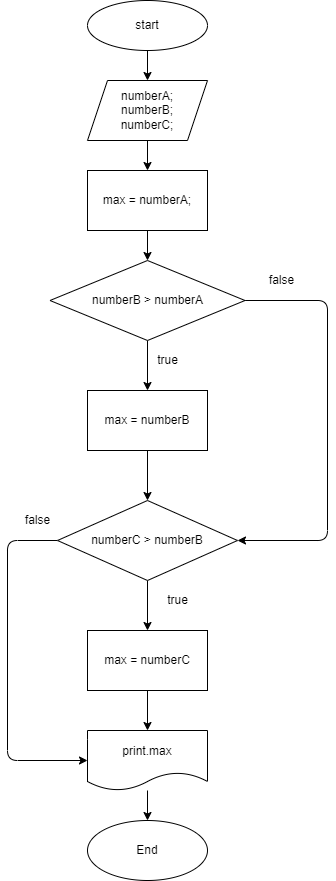

The diagram above was exported from draw.io. Its source (the exported page's mxGraphModel, read from the mxfile embedded in the PNG):
<mxGraphModel dx="1204" dy="400" grid="1" gridSize="10" guides="1" tooltips="1" connect="1" arrows="1" fold="1" page="1" pageScale="1" pageWidth="827" pageHeight="1169" math="0" shadow="0">
  <root>
    <mxCell id="0" />
    <mxCell id="1" parent="0" />
    <mxCell id="4" value="" style="edgeStyle=none;html=1;" parent="1" source="2" target="3" edge="1">
      <mxGeometry relative="1" as="geometry" />
    </mxCell>
    <mxCell id="2" value="start" style="ellipse;whiteSpace=wrap;html=1;" parent="1" vertex="1">
      <mxGeometry x="240" y="20" width="120" height="50" as="geometry" />
    </mxCell>
    <mxCell id="6" value="" style="edgeStyle=none;html=1;" parent="1" source="3" target="5" edge="1">
      <mxGeometry relative="1" as="geometry" />
    </mxCell>
    <mxCell id="3" value="numberA;&lt;br&gt;numberB;&lt;br&gt;numberC;" style="shape=parallelogram;perimeter=parallelogramPerimeter;whiteSpace=wrap;html=1;fixedSize=1;" parent="1" vertex="1">
      <mxGeometry x="240" y="100" width="120" height="60" as="geometry" />
    </mxCell>
    <mxCell id="8" value="" style="edgeStyle=none;html=1;" parent="1" source="5" target="7" edge="1">
      <mxGeometry relative="1" as="geometry" />
    </mxCell>
    <mxCell id="5" value="max = numberA;" style="whiteSpace=wrap;html=1;" parent="1" vertex="1">
      <mxGeometry x="240" y="190" width="120" height="60" as="geometry" />
    </mxCell>
    <mxCell id="10" value="" style="edgeStyle=none;html=1;" parent="1" source="7" target="9" edge="1">
      <mxGeometry relative="1" as="geometry" />
    </mxCell>
    <mxCell id="14" style="edgeStyle=none;html=1;entryX=1;entryY=0.5;entryDx=0;entryDy=0;exitX=1;exitY=0.5;exitDx=0;exitDy=0;" parent="1" source="7" target="12" edge="1">
      <mxGeometry relative="1" as="geometry">
        <mxPoint x="460" y="320" as="sourcePoint" />
        <Array as="points">
          <mxPoint x="480" y="320" />
          <mxPoint x="480" y="560" />
        </Array>
      </mxGeometry>
    </mxCell>
    <mxCell id="7" value="numberB &amp;gt; numberA" style="rhombus;whiteSpace=wrap;html=1;" parent="1" vertex="1">
      <mxGeometry x="202.5" y="280" width="195" height="80" as="geometry" />
    </mxCell>
    <mxCell id="13" value="" style="edgeStyle=none;html=1;" parent="1" source="9" target="12" edge="1">
      <mxGeometry relative="1" as="geometry" />
    </mxCell>
    <mxCell id="9" value="max = numberB" style="whiteSpace=wrap;html=1;" parent="1" vertex="1">
      <mxGeometry x="240" y="410" width="120" height="60" as="geometry" />
    </mxCell>
    <mxCell id="11" value="true" style="text;html=1;align=center;verticalAlign=middle;resizable=0;points=[];autosize=1;strokeColor=none;fillColor=none;" parent="1" vertex="1">
      <mxGeometry x="300" y="370" width="40" height="20" as="geometry" />
    </mxCell>
    <mxCell id="16" value="" style="edgeStyle=none;html=1;" parent="1" source="12" target="15" edge="1">
      <mxGeometry relative="1" as="geometry" />
    </mxCell>
    <mxCell id="21" style="edgeStyle=none;html=1;exitX=0;exitY=0.5;exitDx=0;exitDy=0;entryX=0;entryY=0.5;entryDx=0;entryDy=0;" parent="1" source="12" target="19" edge="1">
      <mxGeometry relative="1" as="geometry">
        <Array as="points">
          <mxPoint x="160" y="560" />
          <mxPoint x="160" y="780" />
        </Array>
      </mxGeometry>
    </mxCell>
    <mxCell id="12" value="numberC &amp;gt; numberB" style="rhombus;whiteSpace=wrap;html=1;" parent="1" vertex="1">
      <mxGeometry x="210" y="520" width="180" height="80" as="geometry" />
    </mxCell>
    <mxCell id="20" value="" style="edgeStyle=none;html=1;" parent="1" source="15" target="19" edge="1">
      <mxGeometry relative="1" as="geometry" />
    </mxCell>
    <mxCell id="15" value="max = numberC" style="whiteSpace=wrap;html=1;" parent="1" vertex="1">
      <mxGeometry x="240" y="650" width="120" height="60" as="geometry" />
    </mxCell>
    <mxCell id="17" value="true" style="text;html=1;align=center;verticalAlign=middle;resizable=0;points=[];autosize=1;strokeColor=none;fillColor=none;" parent="1" vertex="1">
      <mxGeometry x="310" y="610" width="40" height="20" as="geometry" />
    </mxCell>
    <mxCell id="18" value="false" style="text;html=1;align=center;verticalAlign=middle;resizable=0;points=[];autosize=1;strokeColor=none;fillColor=none;" parent="1" vertex="1">
      <mxGeometry x="414" y="290" width="40" height="20" as="geometry" />
    </mxCell>
    <mxCell id="23" value="" style="edgeStyle=none;html=1;" parent="1" source="19" target="22" edge="1">
      <mxGeometry relative="1" as="geometry" />
    </mxCell>
    <mxCell id="19" value="print.max" style="shape=document;whiteSpace=wrap;html=1;boundedLbl=1;" parent="1" vertex="1">
      <mxGeometry x="240" y="750" width="120" height="60" as="geometry" />
    </mxCell>
    <mxCell id="22" value="End" style="ellipse;whiteSpace=wrap;html=1;" parent="1" vertex="1">
      <mxGeometry x="240" y="840" width="120" height="60" as="geometry" />
    </mxCell>
    <mxCell id="24" value="false" style="text;html=1;align=center;verticalAlign=middle;resizable=0;points=[];autosize=1;strokeColor=none;fillColor=none;" vertex="1" parent="1">
      <mxGeometry x="170" y="530" width="40" height="20" as="geometry" />
    </mxCell>
  </root>
</mxGraphModel>